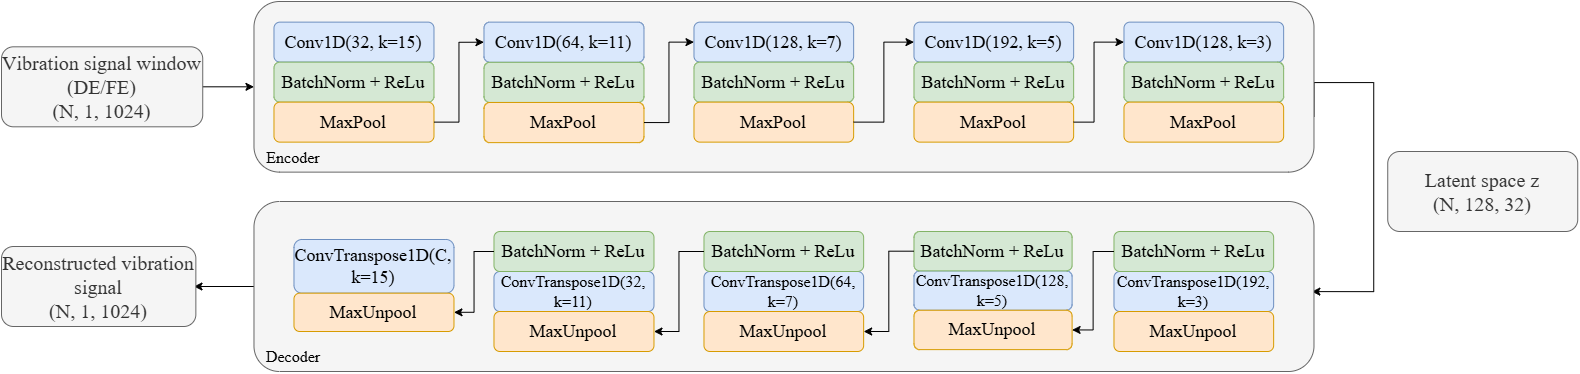

The diagram above was exported from draw.io. Its source (the exported page's mxGraphModel, read from the mxfile embedded in the PNG):
<mxGraphModel dx="2391" dy="1406" grid="1" gridSize="10" guides="1" tooltips="1" connect="1" arrows="1" fold="1" page="1" pageScale="1" pageWidth="827" pageHeight="1169" math="0" shadow="0">
  <root>
    <mxCell id="0" />
    <mxCell id="1" parent="0" />
    <mxCell id="2" style="edgeStyle=orthogonalEdgeStyle;rounded=0;orthogonalLoop=1;jettySize=auto;html=1;exitX=1;exitY=0.5;exitDx=0;exitDy=0;entryX=0.998;entryY=0.53;entryDx=0;entryDy=0;entryPerimeter=0;" edge="1" target="26" parent="1">
      <mxGeometry relative="1" as="geometry">
        <Array as="points">
          <mxPoint x="8792.24" y="2151" />
          <mxPoint x="8852.24" y="2151" />
          <mxPoint x="8852.24" y="2360" />
        </Array>
        <mxPoint x="8792.48" y="2184.9750000000004" as="sourcePoint" />
        <mxPoint x="8262.48" y="2520.29" as="targetPoint" />
      </mxGeometry>
    </mxCell>
    <mxCell id="3" value="" style="rounded=1;whiteSpace=wrap;html=1;fillColor=#f5f5f5;fontColor=#333333;strokeColor=#666666;" vertex="1" parent="1">
      <mxGeometry x="7732.48" y="2070" width="1060" height="170.63" as="geometry" />
    </mxCell>
    <mxCell id="4" style="edgeStyle=orthogonalEdgeStyle;rounded=0;orthogonalLoop=1;jettySize=auto;html=1;exitX=1;exitY=0.5;exitDx=0;exitDy=0;entryX=0;entryY=0.5;entryDx=0;entryDy=0;" edge="1" target="3" parent="1">
      <mxGeometry relative="1" as="geometry">
        <mxPoint x="7672.48" y="2155.31" as="sourcePoint" />
      </mxGeometry>
    </mxCell>
    <mxCell id="5" value="" style="group" vertex="1" connectable="0" parent="1">
      <mxGeometry x="8602.48" y="2090.63" width="159.67" height="120" as="geometry" />
    </mxCell>
    <mxCell id="6" value="&lt;span style=&quot;font-family: &amp;quot;Times New Roman&amp;quot;;&quot;&gt;&lt;font style=&quot;font-size: 18px;&quot;&gt;Conv1D(128, k=3)&lt;/font&gt;&lt;/span&gt;" style="rounded=1;whiteSpace=wrap;html=1;fillColor=#dae8fc;strokeColor=#6c8ebf;" vertex="1" parent="5">
      <mxGeometry width="159.67000000000002" height="40" as="geometry" />
    </mxCell>
    <mxCell id="7" value="&lt;span style=&quot;font-family: &amp;quot;Times New Roman&amp;quot;;&quot;&gt;&lt;font style=&quot;font-size: 18px;&quot;&gt;BatchNorm + ReLu&lt;/font&gt;&lt;/span&gt;" style="rounded=1;whiteSpace=wrap;html=1;fillColor=#d5e8d4;strokeColor=#82b366;" vertex="1" parent="5">
      <mxGeometry y="40" width="159.67000000000002" height="40" as="geometry" />
    </mxCell>
    <mxCell id="8" value="&lt;span style=&quot;font-family: &amp;quot;Times New Roman&amp;quot;;&quot;&gt;&lt;font style=&quot;font-size: 18px;&quot;&gt;MaxPool&lt;/font&gt;&lt;/span&gt;" style="rounded=1;whiteSpace=wrap;html=1;fillColor=#ffe6cc;strokeColor=#d79b00;" vertex="1" parent="5">
      <mxGeometry y="80" width="159.67000000000002" height="40" as="geometry" />
    </mxCell>
    <mxCell id="9" value="" style="group" vertex="1" connectable="0" parent="1">
      <mxGeometry x="8392.48" y="2090.63" width="159.67" height="120" as="geometry" />
    </mxCell>
    <mxCell id="10" value="&lt;span style=&quot;font-family: &amp;quot;Times New Roman&amp;quot;;&quot;&gt;&lt;font style=&quot;font-size: 18px;&quot;&gt;Conv1D(192, k=5)&lt;/font&gt;&lt;/span&gt;" style="rounded=1;whiteSpace=wrap;html=1;fillColor=#dae8fc;strokeColor=#6c8ebf;" vertex="1" parent="9">
      <mxGeometry width="159.67000000000002" height="40" as="geometry" />
    </mxCell>
    <mxCell id="11" value="&lt;span style=&quot;font-family: &amp;quot;Times New Roman&amp;quot;;&quot;&gt;&lt;font style=&quot;font-size: 18px;&quot;&gt;BatchNorm + ReLu&lt;/font&gt;&lt;/span&gt;" style="rounded=1;whiteSpace=wrap;html=1;fillColor=#d5e8d4;strokeColor=#82b366;" vertex="1" parent="9">
      <mxGeometry y="40" width="159.67000000000002" height="40" as="geometry" />
    </mxCell>
    <mxCell id="12" value="&lt;span style=&quot;font-family: &amp;quot;Times New Roman&amp;quot;;&quot;&gt;&lt;font style=&quot;font-size: 18px;&quot;&gt;MaxPool&lt;/font&gt;&lt;/span&gt;" style="rounded=1;whiteSpace=wrap;html=1;fillColor=#ffe6cc;strokeColor=#d79b00;" vertex="1" parent="9">
      <mxGeometry y="80" width="159.67000000000002" height="40" as="geometry" />
    </mxCell>
    <mxCell id="13" value="" style="group" vertex="1" connectable="0" parent="1">
      <mxGeometry x="8172.48" y="2090.63" width="159.67" height="120" as="geometry" />
    </mxCell>
    <mxCell id="14" value="&lt;span style=&quot;font-family: &amp;quot;Times New Roman&amp;quot;;&quot;&gt;&lt;font style=&quot;font-size: 18px;&quot;&gt;Conv1D(128, k=7)&lt;/font&gt;&lt;/span&gt;" style="rounded=1;whiteSpace=wrap;html=1;fillColor=#dae8fc;strokeColor=#6c8ebf;" vertex="1" parent="13">
      <mxGeometry width="159.67000000000002" height="40" as="geometry" />
    </mxCell>
    <mxCell id="15" value="&lt;span style=&quot;font-family: &amp;quot;Times New Roman&amp;quot;;&quot;&gt;&lt;font style=&quot;font-size: 18px;&quot;&gt;BatchNorm + ReLu&lt;/font&gt;&lt;/span&gt;" style="rounded=1;whiteSpace=wrap;html=1;fillColor=#d5e8d4;strokeColor=#82b366;" vertex="1" parent="13">
      <mxGeometry y="40" width="159.67000000000002" height="40" as="geometry" />
    </mxCell>
    <mxCell id="16" value="&lt;span style=&quot;font-family: &amp;quot;Times New Roman&amp;quot;;&quot;&gt;&lt;font style=&quot;font-size: 18px;&quot;&gt;MaxPool&lt;/font&gt;&lt;/span&gt;" style="rounded=1;whiteSpace=wrap;html=1;fillColor=#ffe6cc;strokeColor=#d79b00;" vertex="1" parent="13">
      <mxGeometry y="80" width="159.67000000000002" height="40" as="geometry" />
    </mxCell>
    <mxCell id="17" value="" style="group" vertex="1" connectable="0" parent="1">
      <mxGeometry x="7962.48" y="2090.63" width="160" height="120.5" as="geometry" />
    </mxCell>
    <mxCell id="18" value="&lt;span style=&quot;font-family: &amp;quot;Times New Roman&amp;quot;;&quot;&gt;&lt;font style=&quot;font-size: 18px;&quot;&gt;Conv1D(64, k=11)&lt;/font&gt;&lt;/span&gt;" style="rounded=1;whiteSpace=wrap;html=1;fillColor=#dae8fc;strokeColor=#6c8ebf;" vertex="1" parent="17">
      <mxGeometry width="160.00000000000003" height="40.166666666666664" as="geometry" />
    </mxCell>
    <mxCell id="19" value="&lt;span style=&quot;font-family: &amp;quot;Times New Roman&amp;quot;;&quot;&gt;&lt;font style=&quot;font-size: 18px;&quot;&gt;BatchNorm + ReLu&lt;/font&gt;&lt;/span&gt;" style="rounded=1;whiteSpace=wrap;html=1;fillColor=#d5e8d4;strokeColor=#82b366;" vertex="1" parent="17">
      <mxGeometry y="40.166666666666664" width="160.00000000000003" height="40.166666666666664" as="geometry" />
    </mxCell>
    <mxCell id="20" value="&lt;span style=&quot;font-family: &amp;quot;Times New Roman&amp;quot;;&quot;&gt;&lt;font style=&quot;font-size: 18px;&quot;&gt;MaxPool&lt;/font&gt;&lt;/span&gt;" style="rounded=1;whiteSpace=wrap;html=1;fillColor=#ffe6cc;strokeColor=#d79b00;" vertex="1" parent="17">
      <mxGeometry y="80.33333333333333" width="160.00000000000003" height="40.166666666666664" as="geometry" />
    </mxCell>
    <mxCell id="21" value="" style="group" vertex="1" connectable="0" parent="1">
      <mxGeometry x="7752.48" y="2090.63" width="160" height="120" as="geometry" />
    </mxCell>
    <mxCell id="22" value="&lt;font face=&quot;Times New Roman&quot; style=&quot;font-size: 18px;&quot;&gt;Conv1D(32, k=15)&lt;/font&gt;" style="rounded=1;whiteSpace=wrap;html=1;fillColor=#dae8fc;strokeColor=#6c8ebf;" vertex="1" parent="21">
      <mxGeometry width="160.00000000000003" height="40" as="geometry" />
    </mxCell>
    <mxCell id="23" value="&lt;font face=&quot;Times New Roman&quot; style=&quot;font-size: 18px;&quot;&gt;BatchNorm + ReLu&lt;/font&gt;" style="rounded=1;whiteSpace=wrap;html=1;fillColor=#d5e8d4;strokeColor=#82b366;" vertex="1" parent="21">
      <mxGeometry y="40" width="160.00000000000003" height="40" as="geometry" />
    </mxCell>
    <mxCell id="24" value="&lt;font face=&quot;Times New Roman&quot; style=&quot;font-size: 18px;&quot;&gt;MaxPool&lt;/font&gt;" style="rounded=1;whiteSpace=wrap;html=1;fillColor=#ffe6cc;strokeColor=#d79b00;" vertex="1" parent="21">
      <mxGeometry y="80" width="160.00000000000003" height="40" as="geometry" />
    </mxCell>
    <mxCell id="25" style="edgeStyle=orthogonalEdgeStyle;rounded=0;orthogonalLoop=1;jettySize=auto;html=1;entryX=1;entryY=0.5;entryDx=0;entryDy=0;" edge="1" source="26" parent="1">
      <mxGeometry relative="1" as="geometry">
        <mxPoint x="7672.48" y="2355" as="targetPoint" />
      </mxGeometry>
    </mxCell>
    <mxCell id="26" value="" style="rounded=1;whiteSpace=wrap;html=1;fillColor=#f5f5f5;fontColor=#333333;strokeColor=#666666;" vertex="1" parent="1">
      <mxGeometry x="7732.48" y="2270" width="1060" height="170" as="geometry" />
    </mxCell>
    <mxCell id="27" value="" style="group" vertex="1" connectable="0" parent="1">
      <mxGeometry x="8592.48" y="2300" width="159.67" height="120" as="geometry" />
    </mxCell>
    <mxCell id="28" value="" style="group" vertex="1" connectable="0" parent="27">
      <mxGeometry width="159.67" height="120" as="geometry" />
    </mxCell>
    <mxCell id="29" value="&lt;span style=&quot;font-family: &amp;quot;Times New Roman&amp;quot;; font-size: 16px;&quot;&gt;ConvTranspose1D(192, k=3)&lt;/span&gt;" style="rounded=1;whiteSpace=wrap;html=1;fillColor=#dae8fc;strokeColor=#6c8ebf;" vertex="1" parent="28">
      <mxGeometry y="39.995999999999995" width="159.67000000000002" height="40" as="geometry" />
    </mxCell>
    <mxCell id="30" value="&lt;span style=&quot;font-family: &amp;quot;Times New Roman&amp;quot;;&quot;&gt;&lt;font style=&quot;font-size: 18px;&quot;&gt;MaxUnpool&lt;/font&gt;&lt;/span&gt;" style="rounded=1;whiteSpace=wrap;html=1;fillColor=#ffe6cc;strokeColor=#d79b00;" vertex="1" parent="28">
      <mxGeometry y="80" width="159.67000000000002" height="40" as="geometry" />
    </mxCell>
    <mxCell id="31" value="&lt;span style=&quot;font-family: &amp;quot;Times New Roman&amp;quot;;&quot;&gt;&lt;font style=&quot;font-size: 18px;&quot;&gt;BatchNorm + ReLu&lt;/font&gt;&lt;/span&gt;" style="rounded=1;whiteSpace=wrap;html=1;fillColor=#d5e8d4;strokeColor=#82b366;" vertex="1" parent="27">
      <mxGeometry y="0.003999999999723514" width="159.67000000000002" height="40" as="geometry" />
    </mxCell>
    <mxCell id="32" value="" style="group" vertex="1" connectable="0" parent="1">
      <mxGeometry x="8392.48" y="2300" width="158.12" height="118.12" as="geometry" />
    </mxCell>
    <mxCell id="33" value="" style="group" vertex="1" connectable="0" parent="32">
      <mxGeometry width="158.12" height="118.12" as="geometry" />
    </mxCell>
    <mxCell id="34" value="&lt;span style=&quot;font-family: &amp;quot;Times New Roman&amp;quot;; font-size: 16px;&quot;&gt;ConvTranspose1D(128, k=5)&lt;/span&gt;" style="rounded=1;whiteSpace=wrap;html=1;fillColor=#dae8fc;strokeColor=#6c8ebf;" vertex="1" parent="33">
      <mxGeometry y="39.369396" width="158.12000000000003" height="39.373333333333335" as="geometry" />
    </mxCell>
    <mxCell id="35" value="&lt;span style=&quot;font-family: &amp;quot;Times New Roman&amp;quot;;&quot;&gt;&lt;font style=&quot;font-size: 18px;&quot;&gt;MaxUnpool&lt;/font&gt;&lt;/span&gt;" style="rounded=1;whiteSpace=wrap;html=1;fillColor=#ffe6cc;strokeColor=#d79b00;" vertex="1" parent="33">
      <mxGeometry y="78.74666666666667" width="158.12000000000003" height="39.373333333333335" as="geometry" />
    </mxCell>
    <mxCell id="36" value="&lt;span style=&quot;font-family: &amp;quot;Times New Roman&amp;quot;;&quot;&gt;&lt;font style=&quot;font-size: 18px;&quot;&gt;BatchNorm + ReLu&lt;/font&gt;&lt;/span&gt;" style="rounded=1;whiteSpace=wrap;html=1;fillColor=#d5e8d4;strokeColor=#82b366;" vertex="1" parent="32">
      <mxGeometry y="0.003937333333061179" width="158.12000000000003" height="39.373333333333335" as="geometry" />
    </mxCell>
    <mxCell id="37" value="" style="group" vertex="1" connectable="0" parent="1">
      <mxGeometry x="8182.48" y="2300" width="159.67" height="120" as="geometry" />
    </mxCell>
    <mxCell id="38" value="" style="group" vertex="1" connectable="0" parent="37">
      <mxGeometry width="159.67" height="120" as="geometry" />
    </mxCell>
    <mxCell id="39" value="&lt;span style=&quot;font-family: &amp;quot;Times New Roman&amp;quot;; font-size: 16px;&quot;&gt;ConvTranspose1D(64, k=7)&lt;/span&gt;" style="rounded=1;whiteSpace=wrap;html=1;fillColor=#dae8fc;strokeColor=#6c8ebf;" vertex="1" parent="38">
      <mxGeometry y="39.995999999999995" width="159.67000000000002" height="40" as="geometry" />
    </mxCell>
    <mxCell id="40" value="&lt;span style=&quot;font-family: &amp;quot;Times New Roman&amp;quot;;&quot;&gt;&lt;font style=&quot;font-size: 18px;&quot;&gt;MaxUnpool&lt;/font&gt;&lt;/span&gt;" style="rounded=1;whiteSpace=wrap;html=1;fillColor=#ffe6cc;strokeColor=#d79b00;" vertex="1" parent="38">
      <mxGeometry y="80" width="159.67000000000002" height="40" as="geometry" />
    </mxCell>
    <mxCell id="41" value="&lt;span style=&quot;font-family: &amp;quot;Times New Roman&amp;quot;;&quot;&gt;&lt;font style=&quot;font-size: 18px;&quot;&gt;BatchNorm + ReLu&lt;/font&gt;&lt;/span&gt;" style="rounded=1;whiteSpace=wrap;html=1;fillColor=#d5e8d4;strokeColor=#82b366;" vertex="1" parent="37">
      <mxGeometry y="0.003999999999723514" width="159.67000000000002" height="40" as="geometry" />
    </mxCell>
    <mxCell id="42" value="" style="group" vertex="1" connectable="0" parent="1">
      <mxGeometry x="7972.48" y="2300" width="160" height="120" as="geometry" />
    </mxCell>
    <mxCell id="43" value="" style="group" vertex="1" connectable="0" parent="42">
      <mxGeometry width="160" height="120" as="geometry" />
    </mxCell>
    <mxCell id="44" value="&lt;span style=&quot;font-family: &amp;quot;Times New Roman&amp;quot;; font-size: 16px;&quot;&gt;ConvTranspose1D(32, k=11)&lt;/span&gt;" style="rounded=1;whiteSpace=wrap;html=1;fillColor=#dae8fc;strokeColor=#6c8ebf;" vertex="1" parent="43">
      <mxGeometry y="39.995999999999995" width="160.00000000000003" height="40" as="geometry" />
    </mxCell>
    <mxCell id="45" value="&lt;span style=&quot;font-family: &amp;quot;Times New Roman&amp;quot;;&quot;&gt;&lt;font style=&quot;font-size: 18px;&quot;&gt;MaxUnpool&lt;/font&gt;&lt;/span&gt;" style="rounded=1;whiteSpace=wrap;html=1;fillColor=#ffe6cc;strokeColor=#d79b00;" vertex="1" parent="43">
      <mxGeometry y="80" width="160.00000000000003" height="40" as="geometry" />
    </mxCell>
    <mxCell id="46" value="&lt;span style=&quot;font-family: &amp;quot;Times New Roman&amp;quot;;&quot;&gt;&lt;font style=&quot;font-size: 18px;&quot;&gt;BatchNorm + ReLu&lt;/font&gt;&lt;/span&gt;" style="rounded=1;whiteSpace=wrap;html=1;fillColor=#d5e8d4;strokeColor=#82b366;" vertex="1" parent="42">
      <mxGeometry y="0.003999999999723514" width="160.00000000000003" height="40" as="geometry" />
    </mxCell>
    <mxCell id="47" value="" style="group" vertex="1" connectable="0" parent="1">
      <mxGeometry x="7772.48" y="2285" width="160" height="115" as="geometry" />
    </mxCell>
    <mxCell id="48" value="" style="group" vertex="1" connectable="0" parent="47">
      <mxGeometry width="160" height="115" as="geometry" />
    </mxCell>
    <mxCell id="49" value="&lt;span style=&quot;font-family: &amp;quot;Times New Roman&amp;quot;;&quot;&gt;&lt;font style=&quot;font-size: 18px;&quot;&gt;ConvTranspose1D(C, k=15)&lt;/font&gt;&lt;/span&gt;" style="rounded=1;whiteSpace=wrap;html=1;fillColor=#dae8fc;strokeColor=#6c8ebf;" vertex="1" parent="48">
      <mxGeometry y="23" width="160" height="53.659" as="geometry" />
    </mxCell>
    <mxCell id="50" value="&lt;span style=&quot;font-family: &amp;quot;Times New Roman&amp;quot;;&quot;&gt;&lt;font style=&quot;font-size: 18px;&quot;&gt;MaxUnpool&lt;/font&gt;&lt;/span&gt;" style="rounded=1;whiteSpace=wrap;html=1;fillColor=#ffe6cc;strokeColor=#d79b00;" vertex="1" parent="48">
      <mxGeometry y="76.66666666666667" width="160.00000000000003" height="38.333333333333336" as="geometry" />
    </mxCell>
    <mxCell id="51" value="&lt;font face=&quot;Times New Roman&quot; style=&quot;font-size: 16px;&quot;&gt;Encoder&lt;/font&gt;" style="text;html=1;whiteSpace=wrap;strokeColor=none;fillColor=none;align=center;verticalAlign=middle;rounded=0;" vertex="1" parent="1">
      <mxGeometry x="7742.48" y="2211.13" width="60" height="30" as="geometry" />
    </mxCell>
    <mxCell id="52" value="&lt;font face=&quot;Times New Roman&quot; style=&quot;font-size: 16px;&quot;&gt;Decoder&lt;/font&gt;" style="text;html=1;whiteSpace=wrap;strokeColor=none;fillColor=none;align=center;verticalAlign=middle;rounded=0;" vertex="1" parent="1">
      <mxGeometry x="7742.48" y="2410" width="60" height="30" as="geometry" />
    </mxCell>
    <mxCell id="53" style="edgeStyle=orthogonalEdgeStyle;rounded=0;orthogonalLoop=1;jettySize=auto;html=1;entryX=0;entryY=0.5;entryDx=0;entryDy=0;" edge="1" source="24" target="18" parent="1">
      <mxGeometry relative="1" as="geometry" />
    </mxCell>
    <mxCell id="54" style="edgeStyle=orthogonalEdgeStyle;rounded=0;orthogonalLoop=1;jettySize=auto;html=1;exitX=1;exitY=0.5;exitDx=0;exitDy=0;entryX=0;entryY=0.5;entryDx=0;entryDy=0;" edge="1" source="20" target="14" parent="1">
      <mxGeometry relative="1" as="geometry">
        <mxPoint x="8042.315" y="2233.6299999999997" as="targetPoint" />
      </mxGeometry>
    </mxCell>
    <mxCell id="55" style="edgeStyle=orthogonalEdgeStyle;rounded=0;orthogonalLoop=1;jettySize=auto;html=1;entryX=0;entryY=0.5;entryDx=0;entryDy=0;exitX=1;exitY=0.5;exitDx=0;exitDy=0;" edge="1" source="12" target="6" parent="1">
      <mxGeometry relative="1" as="geometry">
        <Array as="points">
          <mxPoint x="8572.48" y="2190.63" />
          <mxPoint x="8572.48" y="2110.63" />
        </Array>
      </mxGeometry>
    </mxCell>
    <mxCell id="56" style="edgeStyle=orthogonalEdgeStyle;rounded=0;orthogonalLoop=1;jettySize=auto;html=1;entryX=1;entryY=0.5;entryDx=0;entryDy=0;" edge="1" source="46" target="50" parent="1">
      <mxGeometry relative="1" as="geometry" />
    </mxCell>
    <mxCell id="57" style="edgeStyle=orthogonalEdgeStyle;rounded=0;orthogonalLoop=1;jettySize=auto;html=1;entryX=1;entryY=0.5;entryDx=0;entryDy=0;" edge="1" source="41" target="45" parent="1">
      <mxGeometry relative="1" as="geometry" />
    </mxCell>
    <mxCell id="58" style="edgeStyle=orthogonalEdgeStyle;rounded=0;orthogonalLoop=1;jettySize=auto;html=1;entryX=1;entryY=0.5;entryDx=0;entryDy=0;" edge="1" source="31" target="35" parent="1">
      <mxGeometry relative="1" as="geometry" />
    </mxCell>
    <mxCell id="59" style="edgeStyle=orthogonalEdgeStyle;rounded=0;orthogonalLoop=1;jettySize=auto;html=1;entryX=1;entryY=0.5;entryDx=0;entryDy=0;" edge="1" source="36" target="40" parent="1">
      <mxGeometry relative="1" as="geometry" />
    </mxCell>
    <mxCell id="60" style="edgeStyle=orthogonalEdgeStyle;rounded=0;orthogonalLoop=1;jettySize=auto;html=1;entryX=0;entryY=0.5;entryDx=0;entryDy=0;" edge="1" source="16" target="10" parent="1">
      <mxGeometry relative="1" as="geometry">
        <mxPoint x="8252.315" y="2238.13" as="targetPoint" />
      </mxGeometry>
    </mxCell>
    <mxCell id="61" value="&lt;font face=&quot;Times New Roman&quot;&gt;&lt;span style=&quot;font-size: 20px;&quot;&gt;Vibration signal window (DE/FE)&lt;/span&gt;&lt;/font&gt;&lt;br&gt;&lt;div&gt;&lt;font face=&quot;Times New Roman&quot; style=&quot;font-size: 20px;&quot;&gt;(N, 1, 1024)&lt;/font&gt;&lt;font face=&quot;Times New Roman&quot; style=&quot;font-size: 16px;&quot;&gt;&lt;/font&gt;&lt;/div&gt;" style="rounded=1;whiteSpace=wrap;html=1;fillColor=#f5f5f5;fontColor=#333333;strokeColor=#666666;" vertex="1" parent="1">
      <mxGeometry x="7480" y="2115.31" width="201.24" height="80" as="geometry" />
    </mxCell>
    <mxCell id="62" value="&lt;div&gt;&lt;span style=&quot;font-size: 20px; font-family: &amp;quot;Times New Roman&amp;quot;; background-color: transparent; color: light-dark(rgb(51, 51, 51), rgb(193, 193, 193));&quot;&gt;Latent space z&lt;/span&gt;&lt;/div&gt;&lt;div&gt;&lt;span style=&quot;font-size: 20px; font-family: &amp;quot;Times New Roman&amp;quot;; background-color: transparent; color: light-dark(rgb(51, 51, 51), rgb(193, 193, 193));&quot;&gt;(N, 128, 32)&lt;/span&gt;&lt;/div&gt;" style="rounded=1;whiteSpace=wrap;html=1;fillColor=#f5f5f5;fontColor=#333333;strokeColor=#666666;" vertex="1" parent="1">
      <mxGeometry x="8866.24" y="2220" width="190" height="80" as="geometry" />
    </mxCell>
    <mxCell id="63" value="&lt;div&gt;&lt;font face=&quot;Times New Roman&quot;&gt;&lt;span style=&quot;font-size: 20px;&quot;&gt;Reconstructed vibration signal&lt;/span&gt;&lt;/font&gt;&lt;/div&gt;&lt;div&gt;&lt;font style=&quot;font-size: 20px;&quot; face=&quot;Times New Roman&quot;&gt;(N, 1, 1024)&lt;/font&gt;&lt;span style=&quot;background-color: transparent; color: light-dark(rgb(51, 51, 51), rgb(193, 193, 193));&quot;&gt;&lt;/span&gt;&lt;/div&gt;" style="rounded=1;whiteSpace=wrap;html=1;fillColor=#f5f5f5;fontColor=#333333;strokeColor=#666666;" vertex="1" parent="1">
      <mxGeometry x="7480" y="2315" width="194.36" height="80" as="geometry" />
    </mxCell>
  </root>
</mxGraphModel>